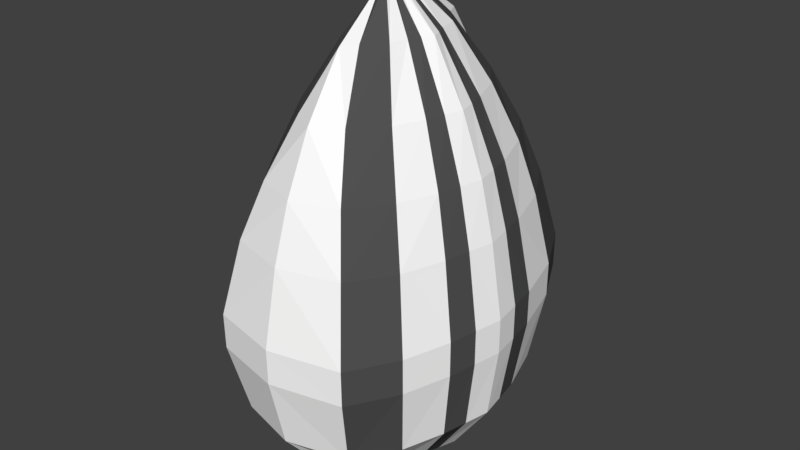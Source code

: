 # Source: Seed.blend  (saved by Blender 2.78.0; exported with 4.5.12 LTS)
import bpy
from mathutils import Matrix  # noqa: F401  (used for matrix-valued properties, if any)

bpy.ops.wm.read_factory_settings(use_empty=True)
scene = bpy.context.scene
scene.name = 'Scene'

# ---- collections
col_collection_1 = bpy.data.collections.new('Collection 1'); scene.collection.children.link(col_collection_1)

# ---- materials (node trees are filled in below, after node groups)
mat_whirte1 = bpy.data.materials.new('Whirte1')
mat_whirte1.alpha_threshold = 0.0
mat_whirte1.use_transparent_shadow = False
mat_whirte1.diffuse_color = (1.0, 1.0, 1.0, 1.0)
mat_whirte1.roughness = 0.5
mat_black1 = bpy.data.materials.new('Black1')
mat_black1.alpha_threshold = 0.0
mat_black1.use_transparent_shadow = False
mat_black1.diffuse_color = (0.08353, 0.08353, 0.08353, 1.0)
mat_black1.roughness = 0.5

# ---- material node trees

# ---- world
world_world = bpy.data.worlds.new('World'); scene.world = world_world
world_world.color = (0.05088, 0.05088, 0.05088)
world_world.use_sun_shadow = False
world_world.sun_shadow_jitter_overblur = 0.0
world_world.cycles.sampling_method = 'MANUAL'

# ---- meshes
me_plane = bpy.data.meshes.new('Plane')
me_plane.from_pydata([(0.0, -4.996, 0.9586), (0.0, -5.486, -1.317), (0.0, 4.999, 0.9794), (0.0, 5.559, -1.334), (0.0, -5.473, -2.406), (0.0, 5.553, -2.417), (0.0, -4.97, -4.603), (0.0, 4.951, -4.578), (0.0, -3.467, -6.397), (0.0, 3.669, -6.411), (0.0, -0.9766, -7.092), (0.0, 0.7396, -7.104), (0.0, -4.427, 2.665), (0.0, 4.465, 2.692), (0.0, -3.596, 4.425), (0.0, 3.611, 4.445), (0.0, -2.366, 6.211), (0.0, 2.405, 6.216), (1.837, 4.532, 0.9794), (1.837, -4.493, 0.9586), (2.211, -4.984, -1.317), (2.211, 5.092, -1.334), (2.206, -4.97, -2.406), (2.206, 5.087, -2.417), (1.907, -4.467, -4.603), (1.907, 4.484, -4.578), (0.6116, -2.964, -6.397), (0.6116, 3.203, -6.411), (0.0, -0.9766, -7.092), (0.0, 0.7396, -7.104), (1.373, 3.999, 2.692), (1.373, -3.924, 2.665), (0.8222, 3.145, 4.445), (0.8222, -3.093, 4.425), (0.2406, 1.938, 6.216), (0.2406, -1.864, 6.211), (0.0, 0.4515, 7.553), (0.0, -0.7005, 7.557), (0.0, -0.4804, -7.095), (3.14, -1.884, 0.9646), (3.514, -2.07, -1.322), (3.509, -2.062, -2.409), (3.21, -1.879, -4.596), (1.915, -1.181, -6.401), (1.021, -0.4804, -7.095), (2.676, -1.633, 2.673), (1.967, -1.289, 4.431), (0.9226, -0.7644, 6.213), (0.0, -0.3674, 7.556), (0.0, 0.1296, -7.099), (3.617, 1.511, -1.328), (3.612, 1.512, -2.413), (3.314, 1.303, -4.587), (2.018, 1.011, -6.406), (1.125, 0.1296, -7.099), (3.244, 1.324, 0.972), (2.78, 1.183, 2.682), (2.071, 0.9277, 4.438), (1.026, 0.5868, 6.214), (0.0, 0.04204, 7.555), (2.691, -3.188, 0.9616), (2.227, -2.779, 2.669), (1.598, -2.191, 4.428), (0.7845, -1.314, 6.212), (0.0, -0.534, 7.556), (0.0, -0.7285, -7.094), (3.065, -3.527, -1.32), (3.06, -3.516, -2.407), (2.762, -3.173, -4.599), (1.466, -2.073, -6.399), (0.3789, -0.7285, -7.094), (0.0, 0.4346, -7.101), (3.117, 3.302, -1.331), (3.112, 3.299, -2.415), (2.814, 2.893, -4.582), (1.518, 2.107, -6.409), (0.4308, 0.4346, -7.101), (2.743, 2.928, 0.9757), (2.279, 2.591, 2.687), (1.649, 2.036, 4.442), (0.8363, 1.262, 6.215), (0.0, 0.2468, 7.554), (3.502, -0.2892, 0.9683), (3.038, -0.2337, 2.678), (2.329, -0.1875, 4.435), (1.285, -0.0928, 6.213), (0.0, -0.1639, 7.555), (0.0, -0.1772, -7.097), (3.876, -0.2903, -1.325), (3.871, -0.2857, -2.411), (3.573, -0.2975, -4.591), (2.277, -0.09169, -6.404), (1.383, -0.1772, -7.097), (3.321, -1.086, 0.9664), (2.857, -0.9335, 2.675), (2.148, -0.7385, 4.433), (1.104, -0.4286, 6.213), (0.0, -0.2657, 7.556), (0.0, -0.3288, -7.096), (3.695, -1.18, -1.324), (3.69, -1.174, -2.41), (3.392, -1.088, -4.594), (2.096, -0.6364, -6.403), (1.202, -0.3288, -7.096), (0.0, -0.02379, -7.098), (3.747, 0.6103, -1.326), (3.742, 0.6132, -2.412), (3.443, 0.5026, -4.589), (2.148, 0.4595, -6.405), (1.254, -0.02379, -7.098), (3.373, 0.5175, 0.9701), (2.909, 0.4744, 2.68), (2.2, 0.3701, 4.436), (1.155, 0.247, 6.214), (0.0, -0.06093, 7.555), (0.0, 1.428, 6.885)], [], [(77, 72, 21, 18), (66, 20, 22, 67), (67, 22, 24, 68), (68, 24, 26, 69), (69, 26, 28, 70), (77, 18, 30, 78), (78, 30, 32, 79), (79, 32, 34, 80), (80, 34, 36, 81), (4, 6, 24, 22), (15, 17, 34, 32), (0, 1, 20, 19), (7, 5, 23, 25), (16, 14, 33, 35), (2, 13, 30, 18), (3, 2, 18, 21), (12, 0, 19, 31), (6, 8, 26, 24), (9, 7, 25, 27), (35, 37, 16), (1, 4, 22, 20), (13, 15, 32, 30), (71, 11, 29, 76), (5, 3, 21, 23), (14, 12, 31, 33), (8, 10, 28, 26), (11, 9, 27, 29), (65, 38, 44, 70), (34, 17, 115, 36), (63, 47, 48, 64), (62, 46, 47, 63), (61, 45, 46, 62), (60, 39, 45, 61), (102, 43, 44, 103), (101, 42, 43, 102), (100, 41, 42, 101), (99, 40, 41, 100), (60, 66, 40, 39), (72, 50, 51, 73), (73, 51, 52, 74), (74, 52, 53, 75), (75, 53, 54, 76), (104, 49, 54, 109), (113, 58, 59, 114), (112, 57, 58, 113), (111, 56, 57, 112), (110, 55, 56, 111), (110, 105, 50, 55), (19, 20, 66, 60), (19, 60, 61, 31), (31, 61, 62, 33), (33, 62, 63, 35), (35, 63, 64, 37), (10, 65, 70, 28), (43, 69, 70, 44), (42, 68, 69, 43), (41, 67, 68, 42), (40, 66, 67, 41), (27, 75, 76, 29), (25, 74, 75, 27), (23, 73, 74, 25), (21, 72, 73, 23), (49, 71, 76, 54), (58, 80, 81, 59), (57, 79, 80, 58), (56, 78, 79, 57), (55, 77, 78, 56), (55, 50, 72, 77), (93, 99, 88, 82), (93, 82, 83, 94), (94, 83, 84, 95), (95, 84, 85, 96), (96, 85, 86, 97), (98, 87, 92, 103), (105, 88, 89, 106), (106, 89, 90, 107), (107, 90, 91, 108), (108, 91, 92, 109), (38, 98, 103, 44), (47, 96, 97, 48), (46, 95, 96, 47), (45, 94, 95, 46), (39, 93, 94, 45), (39, 40, 99, 93), (88, 99, 100, 89), (89, 100, 101, 90), (90, 101, 102, 91), (91, 102, 103, 92), (53, 108, 109, 54), (52, 107, 108, 53), (51, 106, 107, 52), (50, 105, 106, 51), (82, 88, 105, 110), (82, 110, 111, 83), (83, 111, 112, 84), (84, 112, 113, 85), (85, 113, 114, 86), (87, 104, 109, 92)])
me_plane.polygons.foreach_set('material_index', [1, 1, 1, 1, 1, 1, 1, 1, 1, 0, 0, 0, 0, 0, 0, 0, 0, 0, 0, 0, 0, 0, 1, 0, 0, 0, 0, 0, 0, 0, 0, 0, 0, 1, 1, 1, 1, 0, 0, 0, 0, 0, 1, 1, 1, 1, 1, 1, 1, 1, 1, 1, 1, 1, 0, 0, 0, 0, 1, 1, 1, 1, 0, 0, 0, 0, 0, 0, 0, 0, 0, 0, 0, 0, 0, 0, 0, 0, 1, 1, 1, 1, 1, 1, 0, 0, 0, 0, 1, 1, 1, 1, 0, 0, 0, 0, 0, 0])
_uv = me_plane.uv_layers.new(name='UVMap')
_uv.uv.foreach_set('vector', [0.3984, 0.4323, 0.4137, 0.2509, 0.5112, 0.2576, 0.4865, 0.4401, 0.07095, 0.2786, 0.004624, 0.2969, 0.005573, 0.2154, 0.07176, 0.1972, 0.07176, 0.1972, 0.005573, 0.2154, 0.03449, 0.05478, 0.09264, 0.03755, 0.5592, 0.1463, 0.5925, 0.04605, 0.6693, 0.1645, 0.636, 0.2335, 0.636, 0.2335, 0.6693, 0.1645, 0.718, 0.3191, 0.6852, 0.3384, 0.3984, 0.4323, 0.4865, 0.4401, 0.4642, 0.5794, 0.386, 0.5707, 0.386, 0.5707, 0.4642, 0.5794, 0.4268, 0.7245, 0.3645, 0.7164, 0.3645, 0.7164, 0.4268, 0.7245, 0.3719, 0.8729, 0.3338, 0.8678, 0.3338, 0.8678, 0.3719, 0.8729, 0.3023, 0.9884, 0.292, 0.9892, 0.7275, 0.1693, 0.734, 0.00726, 0.8485, 0.006968, 0.8568, 0.1682, 0.4618, 0.7438, 0.4008, 0.8809, 0.3719, 0.8729, 0.4268, 0.7245, 0.7333, 0.4322, 0.7273, 0.2524, 0.8568, 0.2512, 0.8442, 0.4321, 0.8734, 0.678, 0.8663, 0.5054, 0.9954, 0.5038, 0.9875, 0.6773, 0.7659, 0.8649, 0.7506, 0.7139, 0.811, 0.7167, 0.7974, 0.8694, 0.8719, 0.2535, 0.8775, 0.1297, 0.9648, 0.1306, 0.9824, 0.2529, 0.8661, 0.4227, 0.8719, 0.2535, 0.9824, 0.2529, 0.9954, 0.421, 0.7403, 0.5694, 0.7333, 0.4322, 0.8442, 0.4321, 0.8281, 0.5707, 0.7033, 0.006968, 0.714, 0.1255, 0.6693, 0.1645, 0.5925, 0.04605, 0.8879, 0.8344, 0.8734, 0.678, 0.9875, 0.6773, 0.937, 0.8377, 0.7974, 0.8694, 0.7868, 0.9875, 0.7659, 0.8649, 0.7273, 0.2524, 0.7275, 0.1693, 0.8568, 0.1682, 0.8568, 0.2512, 0.8775, 0.1297, 0.8867, 0.006968, 0.9463, 0.009605, 0.9648, 0.1306, 0.718, 0.4284, 0.718, 0.452, 0.718, 0.452, 0.6826, 0.4284, 0.8663, 0.5054, 0.8661, 0.4227, 0.9954, 0.421, 0.9954, 0.5038, 0.7506, 0.7139, 0.7403, 0.5694, 0.8281, 0.5707, 0.811, 0.7167, 0.714, 0.1255, 0.718, 0.3191, 0.718, 0.3191, 0.6693, 0.1645, 0.718, 0.452, 0.7138, 0.678, 0.6691, 0.6419, 0.718, 0.452, 0.718, 0.3383, 0.718, 0.3575, 0.6525, 0.3576, 0.6852, 0.3384, 0.3719, 0.8729, 0.4008, 0.8809, 0.3515, 0.9346, 0.3023, 0.9884, 0.2048, 0.8783, 0.2289, 0.8697, 0.2611, 0.9917, 0.2527, 0.9924, 0.1525, 0.7323, 0.1917, 0.718, 0.2289, 0.8697, 0.2048, 0.8783, 0.1166, 0.5906, 0.1673, 0.574, 0.1917, 0.718, 0.1525, 0.7323, 0.09146, 0.4553, 0.1501, 0.438, 0.1673, 0.574, 0.1166, 0.5906, 0.6014, 0.345, 0.6028, 0.3026, 0.6525, 0.3576, 0.6511, 0.3694, 0.5245, 0.3081, 0.5259, 0.2465, 0.6028, 0.3026, 0.6014, 0.345, 0.1826, 0.175, 0.1379, 0.179, 0.1508, 0.02032, 0.1905, 0.01699, 0.182, 0.2563, 0.1373, 0.2603, 0.1379, 0.179, 0.1826, 0.175, 0.09146, 0.4553, 0.07095, 0.2786, 0.1373, 0.2603, 0.1501, 0.438, 0.4137, 0.2509, 0.3162, 0.2443, 0.3165, 0.1631, 0.4139, 0.1699, 0.4139, 0.1699, 0.3165, 0.1631, 0.3096, 0.006968, 0.397, 0.01491, 0.5562, 0.6159, 0.5204, 0.4928, 0.5974, 0.4723, 0.6333, 0.5571, 0.6333, 0.5571, 0.5974, 0.4723, 0.6472, 0.4049, 0.6826, 0.4284, 0.718, 0.393, 0.718, 0.4048, 0.6472, 0.4049, 0.6485, 0.3931, 0.279, 0.8644, 0.2957, 0.8627, 0.2817, 0.99, 0.2766, 0.9905, 0.2745, 0.7107, 0.3021, 0.7082, 0.2957, 0.8627, 0.279, 0.8644, 0.2726, 0.565, 0.3078, 0.562, 0.3021, 0.7082, 0.2745, 0.7107, 0.2703, 0.4278, 0.3103, 0.4245, 0.3078, 0.562, 0.2726, 0.565, 0.2703, 0.4278, 0.2715, 0.2483, 0.3162, 0.2443, 0.3103, 0.4245, 0.03278, 0.4727, 0.004624, 0.2969, 0.07095, 0.2786, 0.09146, 0.4553, 0.03278, 0.4727, 0.09146, 0.4553, 0.1166, 0.5906, 0.06596, 0.6072, 0.06596, 0.6072, 0.1166, 0.5906, 0.1525, 0.7323, 0.1132, 0.7466, 0.1132, 0.7466, 0.1525, 0.7323, 0.2048, 0.8783, 0.1808, 0.8869, 0.1808, 0.8869, 0.2048, 0.8783, 0.2527, 0.9924, 0.2444, 0.993, 0.718, 0.3191, 0.718, 0.3383, 0.6852, 0.3384, 0.718, 0.3191, 0.6028, 0.3026, 0.636, 0.2335, 0.6852, 0.3384, 0.6525, 0.3576, 0.5259, 0.2465, 0.5592, 0.1463, 0.636, 0.2335, 0.6028, 0.3026, 0.1379, 0.179, 0.07176, 0.1972, 0.09264, 0.03755, 0.1508, 0.02032, 0.1373, 0.2603, 0.07095, 0.2786, 0.07176, 0.1972, 0.1379, 0.179, 0.6691, 0.6419, 0.6333, 0.5571, 0.6826, 0.4284, 0.718, 0.452, 0.592, 0.739, 0.5562, 0.6159, 0.6333, 0.5571, 0.6691, 0.6419, 0.5112, 0.1766, 0.4139, 0.1699, 0.397, 0.01491, 0.4845, 0.02285, 0.5112, 0.2576, 0.4137, 0.2509, 0.4139, 0.1699, 0.5112, 0.1766, 0.718, 0.4048, 0.718, 0.4284, 0.6826, 0.4284, 0.6472, 0.4049, 0.2957, 0.8627, 0.3338, 0.8678, 0.292, 0.9892, 0.2817, 0.99, 0.3021, 0.7082, 0.3645, 0.7164, 0.3338, 0.8678, 0.2957, 0.8627, 0.3078, 0.562, 0.386, 0.5707, 0.3645, 0.7164, 0.3021, 0.7082, 0.3103, 0.4245, 0.3984, 0.4323, 0.386, 0.5707, 0.3078, 0.562, 0.3103, 0.4245, 0.3162, 0.2443, 0.4137, 0.2509, 0.3984, 0.4323, 0.1902, 0.4346, 0.182, 0.2563, 0.2267, 0.2523, 0.2302, 0.4312, 0.1902, 0.4346, 0.2302, 0.4312, 0.2375, 0.568, 0.2024, 0.571, 0.2024, 0.571, 0.2375, 0.568, 0.2469, 0.7131, 0.2193, 0.7156, 0.2193, 0.7156, 0.2469, 0.7131, 0.2623, 0.8662, 0.2456, 0.8679, 0.2456, 0.8679, 0.2623, 0.8662, 0.2714, 0.9909, 0.2663, 0.9913, 0.718, 0.3693, 0.718, 0.3811, 0.6498, 0.3813, 0.6511, 0.3694, 0.2715, 0.2483, 0.2267, 0.2523, 0.2272, 0.1711, 0.2719, 0.1671, 0.2719, 0.1671, 0.2272, 0.1711, 0.2302, 0.01365, 0.2699, 0.01031, 0.5218, 0.4312, 0.5231, 0.3697, 0.6001, 0.3875, 0.5987, 0.4299, 0.5987, 0.4299, 0.6001, 0.3875, 0.6498, 0.3813, 0.6485, 0.3931, 0.718, 0.3575, 0.718, 0.3693, 0.6511, 0.3694, 0.6525, 0.3576, 0.2289, 0.8697, 0.2456, 0.8679, 0.2663, 0.9913, 0.2611, 0.9917, 0.1917, 0.718, 0.2193, 0.7156, 0.2456, 0.8679, 0.2289, 0.8697, 0.1673, 0.574, 0.2024, 0.571, 0.2193, 0.7156, 0.1917, 0.718, 0.1501, 0.438, 0.1902, 0.4346, 0.2024, 0.571, 0.1673, 0.574, 0.1501, 0.438, 0.1373, 0.2603, 0.182, 0.2563, 0.1902, 0.4346, 0.2267, 0.2523, 0.182, 0.2563, 0.1826, 0.175, 0.2272, 0.1711, 0.2272, 0.1711, 0.1826, 0.175, 0.1905, 0.01699, 0.2302, 0.01365, 0.5231, 0.3697, 0.5245, 0.3081, 0.6014, 0.345, 0.6001, 0.3875, 0.6001, 0.3875, 0.6014, 0.345, 0.6511, 0.3694, 0.6498, 0.3813, 0.5974, 0.4723, 0.5987, 0.4299, 0.6485, 0.3931, 0.6472, 0.4049, 0.5204, 0.4928, 0.5218, 0.4312, 0.5987, 0.4299, 0.5974, 0.4723, 0.3165, 0.1631, 0.2719, 0.1671, 0.2699, 0.01031, 0.3096, 0.006968, 0.3162, 0.2443, 0.2715, 0.2483, 0.2719, 0.1671, 0.3165, 0.1631, 0.2302, 0.4312, 0.2267, 0.2523, 0.2715, 0.2483, 0.2703, 0.4278, 0.2302, 0.4312, 0.2703, 0.4278, 0.2726, 0.565, 0.2375, 0.568, 0.2375, 0.568, 0.2726, 0.565, 0.2745, 0.7107, 0.2469, 0.7131, 0.2469, 0.7131, 0.2745, 0.7107, 0.279, 0.8644, 0.2623, 0.8662, 0.2623, 0.8662, 0.279, 0.8644, 0.2766, 0.9905, 0.2714, 0.9909, 0.718, 0.3811, 0.718, 0.393, 0.6485, 0.3931, 0.6498, 0.3813])
me_plane.materials.append(mat_whirte1)
me_plane.materials.append(mat_black1)
me_plane.use_remesh_preserve_volume = False
me_plane.use_remesh_preserve_attributes = False
me_plane.use_mirror_vertex_groups = False
me_plane.update()

# ---- objects
ob_plane = bpy.data.objects.new('Plane', me_plane)

# ---- transforms, parenting, visibility, modifiers, constraints
ob_plane.location = (0.0, 0.0, 0.0)
ob_plane.lineart.crease_threshold = 0.0
_m = ob_plane.modifiers.new('Mirror', 'MIRROR')
_m.use_clip = True

# ---- collection membership
col_collection_1.objects.link(ob_plane)

# ---- scene / render settings (as saved in the file)
scene.frame_start = 1; scene.frame_end = 250; scene.frame_set(1)
scene.render.engine = 'BLENDER_EEVEE_NEXT'
scene.render.resolution_percentage = 50
scene.render.dither_intensity = 0.0
scene.cycles.use_denoising = False
scene.cycles.samples = 128
scene.cycles.sampling_pattern = 'TABULATED_SOBOL'
scene.cycles.light_sampling_threshold = 0.0
scene.cycles.use_adaptive_sampling = False
scene.cycles.use_light_tree = False
scene.cycles.blur_glossy = 0.0
scene.cycles.sample_clamp_indirect = 0.0
scene.view_settings.view_transform = 'Standard'
bpy.context.view_layer.update()

# ---- added for rendering (the .blend has no active camera and no usable light): camera, sun
cam_auto = bpy.data.cameras.new('AutoCamera')
cam_auto.lens = 50.0
cam_auto.sensor_width = 36.0
cam_auto.clip_end = 1000.0
ob_auto_camera = bpy.data.objects.new('AutoCamera', cam_auto)
scene.collection.objects.link(ob_auto_camera)
ob_auto_camera.location = (18.4354, -22.0862, 14.975)
ob_auto_camera.rotation_euler = (1.09748, -7.21219e-08, 0.694738)
scene.camera = ob_auto_camera
light_auto_sun = bpy.data.lights.new('AutoSun', 'SUN')
light_auto_sun.energy = 3.0
light_auto_sun.angle = 0.0523599
ob_auto_sun = bpy.data.objects.new('AutoSun', light_auto_sun)
scene.collection.objects.link(ob_auto_sun)
ob_auto_sun.rotation_euler = (0.872665, 0.174533, 0.523599)
bpy.context.view_layer.update()
